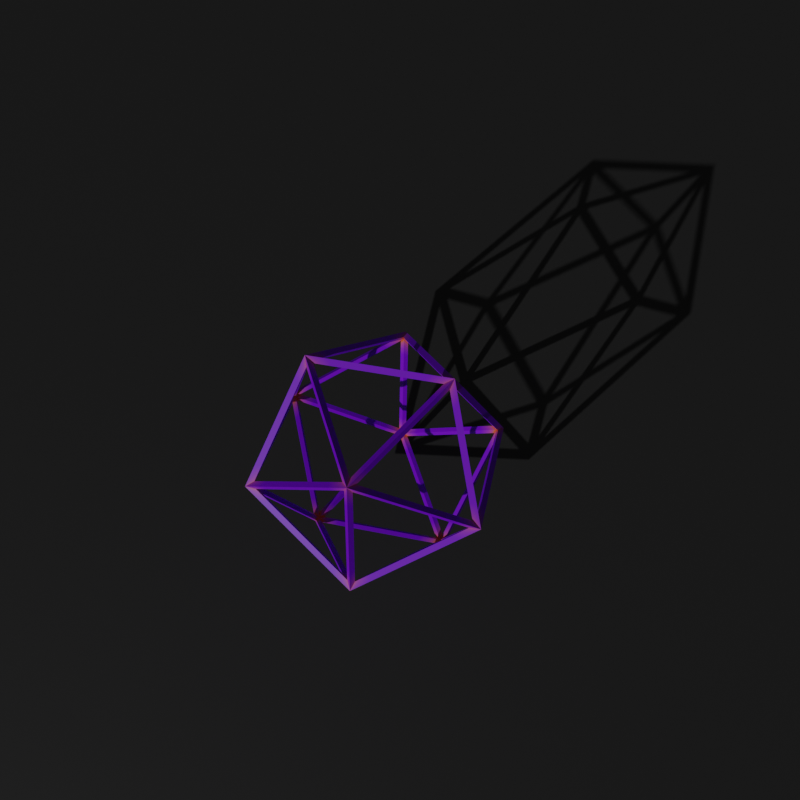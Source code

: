 # Source: Fractals_Colored.blend  (saved by Blender 3.0.38; exported with 4.5.12 LTS)
import bpy
from mathutils import Matrix  # noqa: F401  (used for matrix-valued properties, if any)

bpy.ops.wm.read_factory_settings(use_empty=True)
scene = bpy.context.scene
scene.name = 'Scene'

# ---- collections
col_collection = bpy.data.collections.new('Collection'); scene.collection.children.link(col_collection)
col_collection_2 = bpy.data.collections.new('Collection 2'); scene.collection.children.link(col_collection_2)

# ---- materials (node trees are filled in below, after node groups)
mat_fractalshader = bpy.data.materials.new('FractalShader')
mat_material = bpy.data.materials.new('Material')

# ---- node groups
ng_geometry_nodes = bpy.data.node_groups.new('Geometry Nodes', 'GeometryNodeTree')
_s = ng_geometry_nodes.interface.new_socket(name='Geometry', in_out='OUTPUT', socket_type='NodeSocketGeometry')
_s = ng_geometry_nodes.interface.new_socket(name='Geometry', in_out='INPUT', socket_type='NodeSocketGeometry')
_s = ng_geometry_nodes.interface.new_socket(name='ScaleFactor', in_out='INPUT', socket_type='NodeSocketFloat')
_s.default_value = 0.5
_s.min_value = -1e+04
_s.max_value = 1e+04
_s = ng_geometry_nodes.interface.new_socket(name='Iteration', in_out='INPUT', socket_type='NodeSocketFloat')
_s.default_value = 0.5
_s.min_value = -1e+04
_s.max_value = 1e+04
ng_geometry_nodes.is_modifier = True
# nodes of 'Geometry Nodes' reference scene objects; filled in after objects exist
ng_realize_instances_2_93_legacy = bpy.data.node_groups.new('Realize Instances 2.93 Legacy', 'GeometryNodeTree')
_s = ng_realize_instances_2_93_legacy.interface.new_socket(name='Geometry', in_out='OUTPUT', socket_type='NodeSocketGeometry')
_s = ng_realize_instances_2_93_legacy.interface.new_socket(name='Geometry', in_out='INPUT', socket_type='NodeSocketGeometry')
ng_realize_instances_2_93_legacy.is_modifier = True
_N = ng_realize_instances_2_93_legacy.nodes; _L = ng_realize_instances_2_93_legacy.links
n0 = _N.new('NodeGroupInput'); n0.name = 'Group Input'; n0.location = (-400, 0)
n1 = _N.new('NodeGroupOutput'); n1.name = 'Group Output'; n1.location = (500, 0)
n2 = _N.new('GeometryNodeJoinGeometry'); n2.name = 'Join Geometry'; n2.location = (325, 0)
n3 = _N.new('GeometryNodePointsToVertices'); n3.name = 'Points to Vertices'; n3.location = (150, -70)
n4 = _N.new('GeometryNodeSeparateComponents'); n4.name = 'Separate Components'; n4.location = (-25, 50)
n5 = _N.new('GeometryNodeRealizeInstances'); n5.name = 'Realize Instances'; n5.location = (-225, 0)
_L.new(n0.outputs[0], n5.inputs[0])
_L.new(n5.outputs[0], n4.inputs[0])
_L.new(n3.outputs[0], n2.inputs[0])
_L.new(n4.outputs[4], n2.inputs[0])
_L.new(n4.outputs[3], n3.inputs[0])
_L.new(n4.outputs[1], n2.inputs[0])
_L.new(n4.outputs[0], n2.inputs[0])
_L.new(n2.outputs[0], n1.inputs[0])
n1.is_active_output = True

# ---- material node trees
mat_fractalshader.use_nodes = True; mat_fractalshader.node_tree.nodes.clear()
_N = mat_fractalshader.node_tree.nodes; _L = mat_fractalshader.node_tree.links
n0 = _N.new('NodeFrame'); n0.name = 'Frame'; n0.location = (-594, 351)
n0.label = 'Only use with Eevee'
n0.width = 201
n1 = _N.new('ShaderNodeBsdfPrincipled'); n1.name = 'Principled BSDF'; n1.location = (10, 300)
n1.distribution = 'GGX'
n1.subsurface_method = 'BURLEY'
n1.inputs[3].default_value = 1.45
n1.inputs[27].default_value = (0.0, 0.0, 0.0, 1.0)
n1.inputs[28].default_value = 1.0
n2 = _N.new('ShaderNodeOutputMaterial'); n2.name = 'Material Output'; n2.location = (300, 300)
n3 = _N.new('ShaderNodeValToRGB'); n3.name = 'ColorRamp'; n3.location = (-333, 245)
while len(n3.color_ramp.elements) > 1: n3.color_ramp.elements.remove(n3.color_ramp.elements[-1])
n3.color_ramp.elements[0].position = 0.0; n3.color_ramp.elements[0].color = (0.005022, 0.01058, 0.859, 1.0)
_e = n3.color_ramp.elements.new(0.2136); _e.color = (0.6594, 0.0, 1.0, 1.0)
_e = n3.color_ramp.elements.new(0.4091); _e.color = (1.0, 0.05625, 0.006043, 1.0)
_e = n3.color_ramp.elements.new(0.5182); _e.color = (1.0, 0.0, 0.003786, 1.0)
_e = n3.color_ramp.elements.new(0.6591); _e.color = (1.0, 0.1836, 0.0, 1.0)
_e = n3.color_ramp.elements.new(1.0); _e.color = (0.2615, 0.0, 1.0, 1.0)
n4 = _N.new('ShaderNodeAmbientOcclusion'); n4.name = 'Ambient Occlusion'; n4.location = (-832, 272)
n4.samples = 32
n4.inputs[1].default_value = 2.0
n5 = _N.new('ShaderNodeMapRange'); n5.name = 'Map Range'; n5.location = (-572, 241)
n5.mute = True
n5.inputs[1].default_value = 0.9
_L.new(n1.outputs[0], n2.inputs[0])
_L.new(n4.outputs[1], n5.inputs[0])
_L.new(n3.outputs[0], n1.inputs[0])
_L.new(n5.outputs[0], n3.inputs[0])
n2.is_active_output = True
mat_material.use_nodes = True; mat_material.node_tree.nodes.clear()
_N = mat_material.node_tree.nodes; _L = mat_material.node_tree.links
n0 = _N.new('ShaderNodeBsdfPrincipled'); n0.name = 'Principled BSDF'; n0.location = (10, 300)
n0.distribution = 'GGX'
n0.subsurface_method = 'BURLEY'
n0.inputs[0].default_value = (0.03522, 0.03522, 0.03522, 1.0)
n0.inputs[3].default_value = 1.45
n0.inputs[27].default_value = (0.0, 0.0, 0.0, 1.0)
n0.inputs[28].default_value = 1.0
n1 = _N.new('ShaderNodeOutputMaterial'); n1.name = 'Material Output'; n1.location = (300, 300)
_L.new(n0.outputs[0], n1.inputs[0])
n1.is_active_output = True

# ---- world
world_world = bpy.data.worlds.new('World'); scene.world = world_world
world_world.use_nodes = True; world_world.node_tree.nodes.clear()
_N = world_world.node_tree.nodes; _L = world_world.node_tree.links
n0 = _N.new('ShaderNodeOutputWorld'); n0.name = 'World Output'; n0.location = (300, 300)
n1 = _N.new('ShaderNodeBackground'); n1.name = 'Background'; n1.location = (10, 300)
n1.inputs[0].default_value = (0.02721, 0.02721, 0.02721, 1.0)
_L.new(n1.outputs[0], n0.inputs[0])
n0.is_active_output = True
world_world.color = (0.05088, 0.05088, 0.05088)
world_world.use_sun_shadow = False
world_world.sun_shadow_jitter_overblur = 0.0

# ---- cameras
cam_camera_001 = bpy.data.cameras.new('Camera.001')
cam_camera_001.lens = 44.0

# ---- lights
light_sun = bpy.data.lights.new('Sun', 'SUN')
light_sun.transmission_factor = 0.0
light_sun.energy = 1.27
light_sun.shadow_soft_size = 0.125

# ---- meshes
me_icosphere = bpy.data.meshes.new('Icosphere')
me_icosphere.from_pydata([(0.0, 0.0, -1.0), (0.7236, -0.5257, -0.4472), (-0.2764, -0.8506, -0.4472), (-0.8944, 0.0, -0.4472), (-0.2764, 0.8506, -0.4472), (0.7236, 0.5257, -0.4472), (0.2764, -0.8506, 0.4472), (-0.7236, -0.5257, 0.4472), (-0.7236, 0.5257, 0.4472), (0.2764, 0.8506, 0.4472), (0.8944, 0.0, 0.4472), (0.0, 0.0, 1.0)], [], [(0, 1, 2), (1, 0, 5), (0, 2, 3), (0, 3, 4), (0, 4, 5), (1, 5, 10), (2, 1, 6), (3, 2, 7), (4, 3, 8), (5, 4, 9), (1, 10, 6), (2, 6, 7), (3, 7, 8), (4, 8, 9), (5, 9, 10), (6, 10, 11), (7, 6, 11), (8, 7, 11), (9, 8, 11), (10, 9, 11)])
_uv = me_icosphere.uv_layers.new(name='UVMap')
_uv.uv.foreach_set('vector', [0.1818, 0.0, 0.2727, 0.1575, 0.09091, 0.1575, 0.2727, 0.1575, 0.3636, 0.0, 0.4545, 0.1575, 0.9091, 0.0, 1.0, 0.1575, 0.8182, 0.1575, 0.7273, 0.0, 0.8182, 0.1575, 0.6364, 0.1575, 0.5455, 0.0, 0.6364, 0.1575, 0.4545, 0.1575, 0.2727, 0.1575, 0.4545, 0.1575, 0.3636, 0.3149, 0.09091, 0.1575, 0.2727, 0.1575, 0.1818, 0.3149, 0.8182, 0.1575, 1.0, 0.1575, 0.9091, 0.3149, 0.6364, 0.1575, 0.8182, 0.1575, 0.7273, 0.3149, 0.4545, 0.1575, 0.6364, 0.1575, 0.5455, 0.3149, 0.2727, 0.1575, 0.3636, 0.3149, 0.1818, 0.3149, 0.09091, 0.1575, 0.1818, 0.3149, 0.0, 0.3149, 0.8182, 0.1575, 0.9091, 0.3149, 0.7273, 0.3149, 0.6364, 0.1575, 0.7273, 0.3149, 0.5455, 0.3149, 0.4545, 0.1575, 0.5455, 0.3149, 0.3636, 0.3149, 0.1818, 0.3149, 0.3636, 0.3149, 0.2727, 0.4724, 0.0, 0.3149, 0.1818, 0.3149, 0.09091, 0.4724, 0.7273, 0.3149, 0.9091, 0.3149, 0.8182, 0.4724, 0.5455, 0.3149, 0.7273, 0.3149, 0.6364, 0.4724, 0.3636, 0.3149, 0.5455, 0.3149, 0.4545, 0.4724])
me_icosphere.materials.append(mat_fractalshader)
me_icosphere.use_remesh_fix_poles = True
me_icosphere.use_remesh_preserve_attributes = False
me_icosphere.update()
me_plane = bpy.data.meshes.new('Plane')
me_plane.from_pydata([(-1.0, -1.0, 0.0), (1.0, -1.0, 0.0), (-1.0, 1.0, 0.0), (1.0, 1.0, 0.0)], [], [(0, 1, 3, 2)])
_uv = me_plane.uv_layers.new(name='UVMap')
_uv.uv.foreach_set('vector', [0.0, 0.0, 1.0, 0.0, 1.0, 1.0, 0.0, 1.0])
me_plane.materials.append(mat_material)
me_plane.use_remesh_fix_poles = True
me_plane.use_remesh_preserve_attributes = False
me_plane.update()
me_icosphere_001 = bpy.data.meshes.new('Icosphere.001')
me_icosphere_001.from_pydata([(0.0, 0.0, -1.0), (0.7236, -0.5257, -0.4472), (-0.2764, -0.8506, -0.4472), (-0.8944, 0.0, -0.4472), (-0.2764, 0.8506, -0.4472), (0.7236, 0.5257, -0.4472), (0.2764, -0.8506, 0.4472), (-0.7236, -0.5257, 0.4472), (-0.7236, 0.5257, 0.4472), (0.2764, 0.8506, 0.4472), (0.8944, 0.0, 0.4472), (0.0, 0.0, 1.0)], [], [(0, 1, 2), (1, 0, 5), (0, 2, 3), (0, 3, 4), (0, 4, 5), (1, 5, 10), (2, 1, 6), (3, 2, 7), (4, 3, 8), (5, 4, 9), (1, 10, 6), (2, 6, 7), (3, 7, 8), (4, 8, 9), (5, 9, 10), (6, 10, 11), (7, 6, 11), (8, 7, 11), (9, 8, 11), (10, 9, 11)])
_uv = me_icosphere_001.uv_layers.new(name='UVMap')
_uv.uv.foreach_set('vector', [0.1818, 0.0, 0.2727, 0.1575, 0.09091, 0.1575, 0.2727, 0.1575, 0.3636, 0.0, 0.4545, 0.1575, 0.9091, 0.0, 1.0, 0.1575, 0.8182, 0.1575, 0.7273, 0.0, 0.8182, 0.1575, 0.6364, 0.1575, 0.5455, 0.0, 0.6364, 0.1575, 0.4545, 0.1575, 0.2727, 0.1575, 0.4545, 0.1575, 0.3636, 0.3149, 0.09091, 0.1575, 0.2727, 0.1575, 0.1818, 0.3149, 0.8182, 0.1575, 1.0, 0.1575, 0.9091, 0.3149, 0.6364, 0.1575, 0.8182, 0.1575, 0.7273, 0.3149, 0.4545, 0.1575, 0.6364, 0.1575, 0.5455, 0.3149, 0.2727, 0.1575, 0.3636, 0.3149, 0.1818, 0.3149, 0.09091, 0.1575, 0.1818, 0.3149, 0.0, 0.3149, 0.8182, 0.1575, 0.9091, 0.3149, 0.7273, 0.3149, 0.6364, 0.1575, 0.7273, 0.3149, 0.5455, 0.3149, 0.4545, 0.1575, 0.5455, 0.3149, 0.3636, 0.3149, 0.1818, 0.3149, 0.3636, 0.3149, 0.2727, 0.4724, 0.0, 0.3149, 0.1818, 0.3149, 0.09091, 0.4724, 0.7273, 0.3149, 0.9091, 0.3149, 0.8182, 0.4724, 0.5455, 0.3149, 0.7273, 0.3149, 0.6364, 0.4724, 0.3636, 0.3149, 0.5455, 0.3149, 0.4545, 0.4724])
me_icosphere_001.use_remesh_fix_poles = True
me_icosphere_001.use_remesh_preserve_attributes = False
me_icosphere_001.update()

# ---- objects
ob_icosphere = bpy.data.objects.new('Icosphere', me_icosphere)
ob_plane = bpy.data.objects.new('Plane', me_plane)
ob_sun = bpy.data.objects.new('Sun', light_sun)
ob_camera = bpy.data.objects.new('Camera', cam_camera_001)
ob_fractalinstance = bpy.data.objects.new('FractalInstance', me_icosphere_001)
_N = ng_geometry_nodes.nodes; _L = ng_geometry_nodes.links
n0 = _N.new('NodeUndefined'); n0.name = 'Point Instance'; n0.location = (12, -11)
n0.inputs[1].default_value = ob_fractalinstance
n0.inputs[4].default_value = 0
n1 = _N.new('NodeUndefined'); n1.name = 'Point Scale'; n1.location = (-208, -2)
n1.inputs[1].default_value = ''
n1.inputs[3].default_value = 1.0
n2 = _N.new('NodeGroupOutput'); n2.name = 'Group Output'; n2.location = (452, 146)
n3 = _N.new('GeometryNodeJoinGeometry'); n3.name = 'Join Geometry'; n3.location = (214, 134)
n4 = _N.new('NodeGroupInput'); n4.name = 'Group Input'; n4.location = (-824, 132)
n5 = _N.new('ShaderNodeMath'); n5.name = 'Math'; n5.location = (-610, -78)
n5.operation = 'POWER'
n5.inputs[2].default_value = 0.0
n6 = _N.new('ShaderNodeCombineXYZ'); n6.name = 'Combine XYZ'; n6.location = (-423, -101)
_L.new(n4.outputs[0], n1.inputs[0])
_L.new(n0.outputs[0], n3.inputs[0])
_L.new(n1.outputs[0], n0.inputs[0])
_L.new(n3.outputs[0], n2.inputs[0])
_L.new(n4.outputs[0], n3.inputs[0])
_L.new(n4.outputs[1], n5.inputs[0])
_L.new(n4.outputs[2], n5.inputs[1])
_L.new(n5.outputs[0], n6.inputs[0])
_L.new(n5.outputs[0], n6.inputs[1])
_L.new(n5.outputs[0], n6.inputs[2])
_L.new(n6.outputs[0], n1.inputs[2])
n2.is_active_output = True

# ---- transforms, parenting, visibility, modifiers, constraints
ob_icosphere.location = (0.0, 0.0, 57.92)
ob_icosphere.rotation_euler = (0.5672, 0.3747, 1.571)
ob_icosphere.scale = (-16.28, -16.28, -16.28)
_m = ob_icosphere.modifiers.new('GeometryNodes', 'NODES')
_m.node_group = ng_geometry_nodes
_gi = [s.identifier for s in ng_geometry_nodes.interface.items_tree if s.item_type == 'SOCKET' and s.in_out == 'INPUT']
_m[_gi[1]] = 0.4  # ScaleFactor
_m[_gi[2]] = 1.0  # Iteration
_m = ob_icosphere.modifiers.new('GeometryNodes.001', 'NODES')
_m.node_group = ng_geometry_nodes
_gi = [s.identifier for s in ng_geometry_nodes.interface.items_tree if s.item_type == 'SOCKET' and s.in_out == 'INPUT']
_m[_gi[1]] = 0.4  # ScaleFactor
_m[_gi[2]] = 2.0  # Iteration
_m = ob_icosphere.modifiers.new('GeometryNodes.002', 'NODES')
_m.node_group = ng_geometry_nodes
_gi = [s.identifier for s in ng_geometry_nodes.interface.items_tree if s.item_type == 'SOCKET' and s.in_out == 'INPUT']
_m[_gi[1]] = 0.4  # ScaleFactor
_m[_gi[2]] = 3.0  # Iteration
_m = ob_icosphere.modifiers.new('Realize Instances 2.93 Legacy', 'NODES')
_m.node_group = ng_realize_instances_2_93_legacy
_m = ob_icosphere.modifiers.new('Wireframe', 'WIREFRAME')
_m.thickness = 0.06
_m.use_relative_offset = True
ob_plane.location = (0.0, 0.0, 36.51)
ob_plane.scale = (172.5, 172.5, 172.5)
ob_sun.location = (-81.21, -92.45, 76.81)
ob_sun.rotation_euler = (0.9614, -0.6271, -0.3958)
ob_camera.location = (1.322, -30.88, 175.2)
ob_camera.rotation_euler = (0.3142, -4.07e-09, -0.04189)
ob_fractalinstance.location = (0.0, 0.0, 0.0)

# ---- collection membership
col_collection.objects.link(ob_icosphere)
col_collection.objects.link(ob_plane)
col_collection.objects.link(ob_sun)
col_collection.objects.link(ob_camera)
col_collection_2.objects.link(ob_fractalinstance)
def _layer_coll(name, lc=None):
    lc = lc or bpy.context.view_layer.layer_collection
    for c in lc.children:
        if c.name == name: return c
        r = _layer_coll(name, c)
        if r: return r
_layer_coll('Collection 2').exclude = True

# ---- scene / render settings (as saved in the file)
scene.camera = ob_camera
scene.frame_start = 1; scene.frame_end = 250; scene.frame_set(1)
scene.render.engine = 'CYCLES'
scene.render.resolution_x = 2048
scene.render.resolution_y = 2048
scene.cycles.samples = 128
scene.cycles.sampling_pattern = 'TABULATED_SOBOL'
scene.cycles.use_adaptive_sampling = False
scene.cycles.use_light_tree = False
scene.eevee.use_gtao = True
scene.eevee.use_raytracing = True
scene.view_settings.view_transform = 'Filmic'
bpy.context.view_layer.update()
